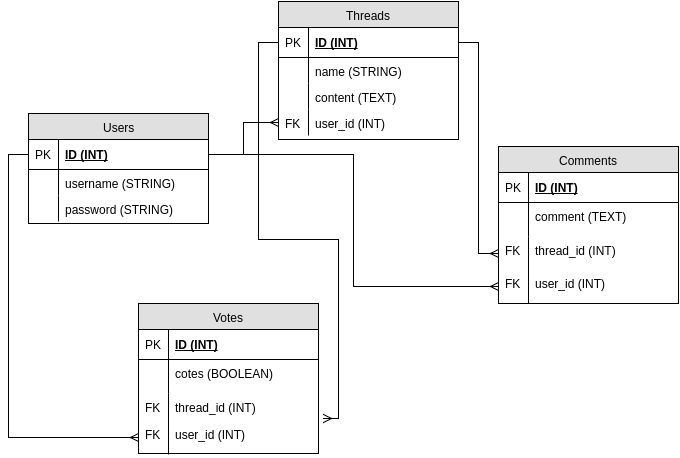

The diagram above was exported from draw.io. Its source (the exported page's mxGraphModel, read from the mxfile embedded in the PNG):
<mxGraphModel dx="1068" dy="404" grid="1" gridSize="10" guides="1" tooltips="1" connect="1" arrows="1" fold="1" page="1" pageScale="1" pageWidth="850" pageHeight="1100" background="#ffffff" math="0" shadow="0">
  <root>
    <mxCell id="0" />
    <mxCell id="1" parent="0" />
    <mxCell id="2" value="Users" style="swimlane;html=1;fontStyle=0;childLayout=stackLayout;horizontal=1;startSize=26;fillColor=#e0e0e0;horizontalStack=0;resizeParent=1;resizeLast=0;collapsible=1;marginBottom=0;swimlaneFillColor=#ffffff;align=center;" vertex="1" parent="1">
      <mxGeometry x="110" y="140" width="180" height="110" as="geometry" />
    </mxCell>
    <mxCell id="3" value="ID (INT)" style="shape=partialRectangle;top=0;left=0;right=0;bottom=1;html=1;align=left;verticalAlign=middle;fillColor=none;spacingLeft=34;spacingRight=4;whiteSpace=wrap;overflow=hidden;rotatable=0;points=[[0,0.5],[1,0.5]];portConstraint=eastwest;dropTarget=0;fontStyle=5;" vertex="1" parent="2">
      <mxGeometry y="26" width="180" height="30" as="geometry" />
    </mxCell>
    <mxCell id="4" value="PK" style="shape=partialRectangle;top=0;left=0;bottom=0;html=1;fillColor=none;align=left;verticalAlign=middle;spacingLeft=4;spacingRight=4;whiteSpace=wrap;overflow=hidden;rotatable=0;points=[];portConstraint=eastwest;part=1;" vertex="1" connectable="0" parent="3">
      <mxGeometry width="30" height="30" as="geometry" />
    </mxCell>
    <mxCell id="5" value="username (STRING)" style="shape=partialRectangle;top=0;left=0;right=0;bottom=0;html=1;align=left;verticalAlign=top;fillColor=none;spacingLeft=34;spacingRight=4;whiteSpace=wrap;overflow=hidden;rotatable=0;points=[[0,0.5],[1,0.5]];portConstraint=eastwest;dropTarget=0;" vertex="1" parent="2">
      <mxGeometry y="56" width="180" height="26" as="geometry" />
    </mxCell>
    <mxCell id="6" value="" style="shape=partialRectangle;top=0;left=0;bottom=0;html=1;fillColor=none;align=left;verticalAlign=top;spacingLeft=4;spacingRight=4;whiteSpace=wrap;overflow=hidden;rotatable=0;points=[];portConstraint=eastwest;part=1;" vertex="1" connectable="0" parent="5">
      <mxGeometry width="30" height="26" as="geometry" />
    </mxCell>
    <mxCell id="7" value="password (STRING)" style="shape=partialRectangle;top=0;left=0;right=0;bottom=0;html=1;align=left;verticalAlign=top;fillColor=none;spacingLeft=34;spacingRight=4;whiteSpace=wrap;overflow=hidden;rotatable=0;points=[[0,0.5],[1,0.5]];portConstraint=eastwest;dropTarget=0;" vertex="1" parent="2">
      <mxGeometry y="82" width="180" height="26" as="geometry" />
    </mxCell>
    <mxCell id="8" value="" style="shape=partialRectangle;top=0;left=0;bottom=0;html=1;fillColor=none;align=left;verticalAlign=top;spacingLeft=4;spacingRight=4;whiteSpace=wrap;overflow=hidden;rotatable=0;points=[];portConstraint=eastwest;part=1;" vertex="1" connectable="0" parent="7">
      <mxGeometry width="30" height="26" as="geometry" />
    </mxCell>
    <mxCell id="58" value="Threads" style="swimlane;html=1;fontStyle=0;childLayout=stackLayout;horizontal=1;startSize=26;fillColor=#e0e0e0;horizontalStack=0;resizeParent=1;resizeLast=0;collapsible=1;marginBottom=0;swimlaneFillColor=#ffffff;align=center;" vertex="1" parent="1">
      <mxGeometry x="360" y="28" width="180" height="138" as="geometry" />
    </mxCell>
    <mxCell id="59" value="ID (INT)" style="shape=partialRectangle;top=0;left=0;right=0;bottom=1;html=1;align=left;verticalAlign=middle;fillColor=none;spacingLeft=34;spacingRight=4;whiteSpace=wrap;overflow=hidden;rotatable=0;points=[[0,0.5],[1,0.5]];portConstraint=eastwest;dropTarget=0;fontStyle=5;" vertex="1" parent="58">
      <mxGeometry y="26" width="180" height="30" as="geometry" />
    </mxCell>
    <mxCell id="60" value="PK" style="shape=partialRectangle;top=0;left=0;bottom=0;html=1;fillColor=none;align=left;verticalAlign=middle;spacingLeft=4;spacingRight=4;whiteSpace=wrap;overflow=hidden;rotatable=0;points=[];portConstraint=eastwest;part=1;" vertex="1" connectable="0" parent="59">
      <mxGeometry width="30" height="30" as="geometry" />
    </mxCell>
    <mxCell id="61" value="name (STRING)" style="shape=partialRectangle;top=0;left=0;right=0;bottom=0;html=1;align=left;verticalAlign=top;fillColor=none;spacingLeft=34;spacingRight=4;whiteSpace=wrap;overflow=hidden;rotatable=0;points=[[0,0.5],[1,0.5]];portConstraint=eastwest;dropTarget=0;" vertex="1" parent="58">
      <mxGeometry y="56" width="180" height="26" as="geometry" />
    </mxCell>
    <mxCell id="62" value="" style="shape=partialRectangle;top=0;left=0;bottom=0;html=1;fillColor=none;align=left;verticalAlign=top;spacingLeft=4;spacingRight=4;whiteSpace=wrap;overflow=hidden;rotatable=0;points=[];portConstraint=eastwest;part=1;" vertex="1" connectable="0" parent="61">
      <mxGeometry width="30" height="26" as="geometry" />
    </mxCell>
    <mxCell id="63" value="content (TEXT)" style="shape=partialRectangle;top=0;left=0;right=0;bottom=0;html=1;align=left;verticalAlign=top;fillColor=none;spacingLeft=34;spacingRight=4;whiteSpace=wrap;overflow=hidden;rotatable=0;points=[[0,0.5],[1,0.5]];portConstraint=eastwest;dropTarget=0;" vertex="1" parent="58">
      <mxGeometry y="82" width="180" height="26" as="geometry" />
    </mxCell>
    <mxCell id="64" value="" style="shape=partialRectangle;top=0;left=0;bottom=0;html=1;fillColor=none;align=left;verticalAlign=top;spacingLeft=4;spacingRight=4;whiteSpace=wrap;overflow=hidden;rotatable=0;points=[];portConstraint=eastwest;part=1;" vertex="1" connectable="0" parent="63">
      <mxGeometry width="30" height="26" as="geometry" />
    </mxCell>
    <mxCell id="92" value="user_id (INT)" style="shape=partialRectangle;top=0;left=0;right=0;bottom=0;html=1;align=left;verticalAlign=top;fillColor=none;spacingLeft=34;spacingRight=4;whiteSpace=wrap;overflow=hidden;rotatable=0;points=[[0,0.5],[1,0.5]];portConstraint=eastwest;dropTarget=0;" vertex="1" parent="58">
      <mxGeometry y="108" width="180" height="26" as="geometry" />
    </mxCell>
    <mxCell id="93" value="FK" style="shape=partialRectangle;top=0;left=0;bottom=0;html=1;fillColor=none;align=left;verticalAlign=top;spacingLeft=4;spacingRight=4;whiteSpace=wrap;overflow=hidden;rotatable=0;points=[];portConstraint=eastwest;part=1;" vertex="1" connectable="0" parent="92">
      <mxGeometry width="30" height="26" as="geometry" />
    </mxCell>
    <mxCell id="69" value="Comments" style="swimlane;html=1;fontStyle=0;childLayout=stackLayout;horizontal=1;startSize=26;fillColor=#e0e0e0;horizontalStack=0;resizeParent=1;resizeLast=0;collapsible=1;marginBottom=0;swimlaneFillColor=#ffffff;align=center;" vertex="1" parent="1">
      <mxGeometry x="580" y="173" width="180" height="157" as="geometry" />
    </mxCell>
    <mxCell id="70" value="ID (INT)" style="shape=partialRectangle;top=0;left=0;right=0;bottom=1;html=1;align=left;verticalAlign=middle;fillColor=none;spacingLeft=34;spacingRight=4;whiteSpace=wrap;overflow=hidden;rotatable=0;points=[[0,0.5],[1,0.5]];portConstraint=eastwest;dropTarget=0;fontStyle=5;" vertex="1" parent="69">
      <mxGeometry y="26" width="180" height="30" as="geometry" />
    </mxCell>
    <mxCell id="71" value="PK" style="shape=partialRectangle;top=0;left=0;bottom=0;html=1;fillColor=none;align=left;verticalAlign=middle;spacingLeft=4;spacingRight=4;whiteSpace=wrap;overflow=hidden;rotatable=0;points=[];portConstraint=eastwest;part=1;" vertex="1" connectable="0" parent="70">
      <mxGeometry width="30" height="30" as="geometry" />
    </mxCell>
    <mxCell id="72" value="comment (TEXT)" style="shape=partialRectangle;top=0;left=0;right=0;bottom=0;html=1;align=left;verticalAlign=top;fillColor=none;spacingLeft=34;spacingRight=4;whiteSpace=wrap;overflow=hidden;rotatable=0;points=[[0,0.5],[1,0.5]];portConstraint=eastwest;dropTarget=0;" vertex="1" parent="69">
      <mxGeometry y="56" width="180" height="34" as="geometry" />
    </mxCell>
    <mxCell id="73" value="" style="shape=partialRectangle;top=0;left=0;bottom=0;html=1;fillColor=none;align=left;verticalAlign=top;spacingLeft=4;spacingRight=4;whiteSpace=wrap;overflow=hidden;rotatable=0;points=[];portConstraint=eastwest;part=1;" vertex="1" connectable="0" parent="72">
      <mxGeometry width="30" height="34" as="geometry" />
    </mxCell>
    <mxCell id="84" value="thread_id (INT)" style="shape=partialRectangle;top=0;left=0;right=0;bottom=0;html=1;align=left;verticalAlign=top;fillColor=none;spacingLeft=34;spacingRight=4;whiteSpace=wrap;overflow=hidden;rotatable=0;points=[[0,0.5],[1,0.5]];portConstraint=eastwest;dropTarget=0;" vertex="1" parent="69">
      <mxGeometry y="90" width="180" height="34" as="geometry" />
    </mxCell>
    <mxCell id="85" value="FK" style="shape=partialRectangle;top=0;left=0;bottom=0;html=1;fillColor=none;align=left;verticalAlign=top;spacingLeft=4;spacingRight=4;whiteSpace=wrap;overflow=hidden;rotatable=0;points=[];portConstraint=eastwest;part=1;" vertex="1" connectable="0" parent="84">
      <mxGeometry width="30" height="34" as="geometry" />
    </mxCell>
    <mxCell id="87" value="user_id (INT)" style="shape=partialRectangle;top=0;left=0;right=0;bottom=0;html=1;align=left;verticalAlign=top;fillColor=none;spacingLeft=34;spacingRight=4;whiteSpace=wrap;overflow=hidden;rotatable=0;points=[[0,0.5],[1,0.5]];portConstraint=eastwest;dropTarget=0;" vertex="1" parent="1">
      <mxGeometry x="580" y="296" width="180" height="34" as="geometry" />
    </mxCell>
    <mxCell id="88" value="FK" style="shape=partialRectangle;top=0;left=0;bottom=0;html=1;fillColor=none;align=left;verticalAlign=top;spacingLeft=4;spacingRight=4;whiteSpace=wrap;overflow=hidden;rotatable=0;points=[];portConstraint=eastwest;part=1;" vertex="1" connectable="0" parent="87">
      <mxGeometry width="30" height="34" as="geometry" />
    </mxCell>
    <mxCell id="99" style="edgeStyle=orthogonalEdgeStyle;rounded=0;html=1;entryX=0;entryY=0.5;endArrow=ERmany;endFill=0;jettySize=auto;orthogonalLoop=1;" edge="1" parent="1" source="3" target="87">
      <mxGeometry relative="1" as="geometry" />
    </mxCell>
    <mxCell id="101" style="edgeStyle=orthogonalEdgeStyle;rounded=0;html=1;entryX=0;entryY=0.5;endArrow=ERmany;endFill=0;jettySize=auto;orthogonalLoop=1;" edge="1" parent="1" source="3" target="92">
      <mxGeometry relative="1" as="geometry" />
    </mxCell>
    <mxCell id="104" style="edgeStyle=orthogonalEdgeStyle;rounded=0;html=1;exitX=1;exitY=0.5;entryX=0;entryY=0.5;endArrow=ERmany;endFill=0;jettySize=auto;orthogonalLoop=1;" edge="1" parent="1" source="59" target="84">
      <mxGeometry relative="1" as="geometry" />
    </mxCell>
    <mxCell id="105" value="Votes" style="swimlane;html=1;fontStyle=0;childLayout=stackLayout;horizontal=1;startSize=26;fillColor=#e0e0e0;horizontalStack=0;resizeParent=1;resizeLast=0;collapsible=1;marginBottom=0;swimlaneFillColor=#ffffff;align=center;" vertex="1" parent="1">
      <mxGeometry x="220" y="330" width="180" height="150" as="geometry" />
    </mxCell>
    <mxCell id="106" value="ID (INT)" style="shape=partialRectangle;top=0;left=0;right=0;bottom=1;html=1;align=left;verticalAlign=middle;fillColor=none;spacingLeft=34;spacingRight=4;whiteSpace=wrap;overflow=hidden;rotatable=0;points=[[0,0.5],[1,0.5]];portConstraint=eastwest;dropTarget=0;fontStyle=5;" vertex="1" parent="105">
      <mxGeometry y="26" width="180" height="30" as="geometry" />
    </mxCell>
    <mxCell id="107" value="PK" style="shape=partialRectangle;top=0;left=0;bottom=0;html=1;fillColor=none;align=left;verticalAlign=middle;spacingLeft=4;spacingRight=4;whiteSpace=wrap;overflow=hidden;rotatable=0;points=[];portConstraint=eastwest;part=1;" vertex="1" connectable="0" parent="106">
      <mxGeometry width="30" height="30" as="geometry" />
    </mxCell>
    <mxCell id="108" value="cotes (BOOLEAN)" style="shape=partialRectangle;top=0;left=0;right=0;bottom=0;html=1;align=left;verticalAlign=top;fillColor=none;spacingLeft=34;spacingRight=4;whiteSpace=wrap;overflow=hidden;rotatable=0;points=[[0,0.5],[1,0.5]];portConstraint=eastwest;dropTarget=0;" vertex="1" parent="105">
      <mxGeometry y="56" width="180" height="34" as="geometry" />
    </mxCell>
    <mxCell id="109" value="" style="shape=partialRectangle;top=0;left=0;bottom=0;html=1;fillColor=none;align=left;verticalAlign=top;spacingLeft=4;spacingRight=4;whiteSpace=wrap;overflow=hidden;rotatable=0;points=[];portConstraint=eastwest;part=1;" vertex="1" connectable="0" parent="108">
      <mxGeometry width="30" height="34" as="geometry" />
    </mxCell>
    <mxCell id="110" value="thread_id (INT)" style="shape=partialRectangle;top=0;left=0;right=0;bottom=0;html=1;align=left;verticalAlign=top;fillColor=none;spacingLeft=34;spacingRight=4;whiteSpace=wrap;overflow=hidden;rotatable=0;points=[[0,0.5],[1,0.5]];portConstraint=eastwest;dropTarget=0;" vertex="1" parent="105">
      <mxGeometry y="90" width="180" height="34" as="geometry" />
    </mxCell>
    <mxCell id="111" value="FK" style="shape=partialRectangle;top=0;left=0;bottom=0;html=1;fillColor=none;align=left;verticalAlign=top;spacingLeft=4;spacingRight=4;whiteSpace=wrap;overflow=hidden;rotatable=0;points=[];portConstraint=eastwest;part=1;" vertex="1" connectable="0" parent="110">
      <mxGeometry width="30" height="34" as="geometry" />
    </mxCell>
    <mxCell id="112" value="user_id (INT)" style="shape=partialRectangle;top=0;left=0;right=0;bottom=0;html=1;align=left;verticalAlign=top;fillColor=none;spacingLeft=34;spacingRight=4;whiteSpace=wrap;overflow=hidden;rotatable=0;points=[[0,0.5],[1,0.5]];portConstraint=eastwest;dropTarget=0;" vertex="1" parent="1">
      <mxGeometry x="220" y="447" width="180" height="34" as="geometry" />
    </mxCell>
    <mxCell id="113" value="FK" style="shape=partialRectangle;top=0;left=0;bottom=0;html=1;fillColor=none;align=left;verticalAlign=top;spacingLeft=4;spacingRight=4;whiteSpace=wrap;overflow=hidden;rotatable=0;points=[];portConstraint=eastwest;part=1;" vertex="1" connectable="0" parent="112">
      <mxGeometry width="30" height="34" as="geometry" />
    </mxCell>
    <mxCell id="115" style="edgeStyle=orthogonalEdgeStyle;rounded=0;html=1;exitX=0;exitY=0.5;entryX=1.028;entryY=-0.059;entryPerimeter=0;endArrow=ERmany;endFill=0;jettySize=auto;orthogonalLoop=1;" edge="1" parent="1" source="59" target="112">
      <mxGeometry relative="1" as="geometry" />
    </mxCell>
    <mxCell id="116" style="edgeStyle=orthogonalEdgeStyle;rounded=0;html=1;exitX=0;exitY=0.5;entryX=0;entryY=0.5;endArrow=ERmany;endFill=0;jettySize=auto;orthogonalLoop=1;" edge="1" parent="1" source="3" target="112">
      <mxGeometry relative="1" as="geometry" />
    </mxCell>
  </root>
</mxGraphModel>